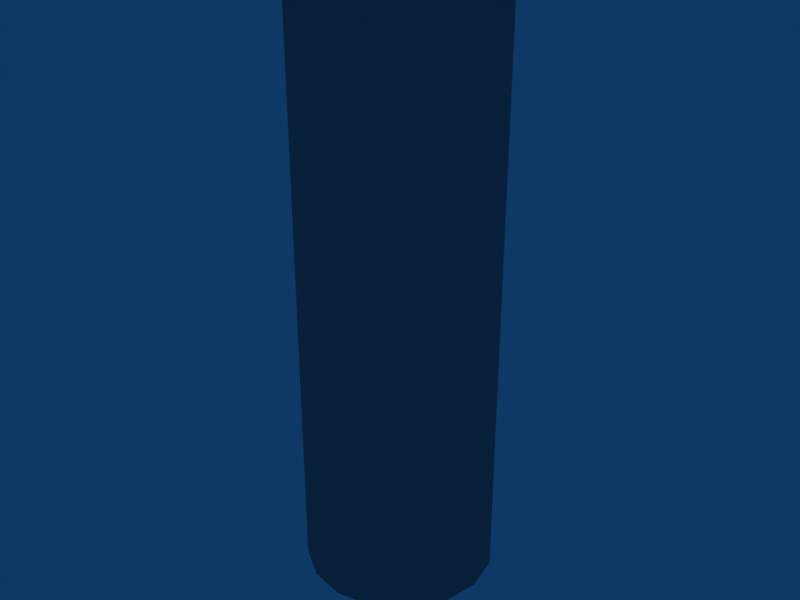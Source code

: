 # Source: morse_proximity.blend  (saved by Blender 2.49.2; exported with 4.5.12 LTS)
import bpy
from mathutils import Matrix  # noqa: F401  (used for matrix-valued properties, if any)

bpy.ops.wm.read_factory_settings(use_empty=True)
scene = bpy.context.scene
scene.name = 'Scene'

# ---- collections
col_collection_1 = bpy.data.collections.new('Collection 1'); scene.collection.children.link(col_collection_1)

# ---- materials (node trees are filled in below, after node groups)
mat_antenamat = bpy.data.materials.new('AntenaMat')
mat_antenamat.alpha_threshold = 0.0
mat_antenamat.diffuse_color = (0.56, 0.56, 0.56, 1.0)
mat_antenamat.roughness = 0.5
mat_antenamat.line_color = (0.0, 0.0, 0.0, 1.0)

# ---- material node trees

# ---- world
world_world = bpy.data.worlds.new('World'); scene.world = world_world
world_world.color = (0.05656, 0.2208, 0.4)
world_world.use_sun_shadow = False
world_world.sun_shadow_jitter_overblur = 0.0
world_world.cycles.sampling_method = 'MANUAL'
world_world.cycles.sample_map_resolution = 256

# ---- meshes
me_cylinder = bpy.data.meshes.new('Cylinder')
me_cylinder.from_pydata([(0.3536, 0.3536, -0.5), (0.4619, 0.1913, -0.5), (0.5, 5.44e-08, -0.5), (0.4619, -0.1913, -0.5), (0.3536, -0.3536, -0.5), (0.1913, -0.4619, -0.5), (1.627e-07, -0.5, -0.5), (-0.1913, -0.4619, -0.5), (-0.3536, -0.3536, -0.5), (-0.4619, -0.1913, -0.5), (-0.5, 8.222e-08, -0.5), (-0.4619, 0.1913, -0.5), (-0.3536, 0.3536, -0.5), (-0.1913, 0.4619, -0.5), (4.131e-07, 0.5, -0.5), (0.1913, 0.4619, -0.5), (0.3536, 0.3536, 0.5), (0.4619, 0.1913, 0.5), (0.5, -5.695e-07, 0.5), (0.4619, -0.1913, 0.5), (0.3536, -0.3536, 0.5), (0.1913, -0.4619, 0.5), (-8.784e-07, -0.5, 0.5), (-0.1913, -0.4619, 0.5), (-0.3536, -0.3536, 0.5), (-0.4619, -0.1913, 0.5), (-0.5, 1.362e-06, 0.5), (-0.4619, 0.1913, 0.5), (-0.3536, 0.3536, 0.5), (-0.1913, 0.4619, 0.5), (1.693e-06, 0.5, 0.5), (0.1913, 0.4619, 0.5), (8.722e-08, 7.626e-08, -0.5), (8.722e-08, 7.626e-08, 0.5)], [], [(32, 0, 1), (33, 17, 16), (32, 1, 2), (33, 18, 17), (32, 2, 3), (33, 19, 18), (32, 3, 4), (33, 20, 19), (32, 4, 5), (33, 21, 20), (32, 5, 6), (33, 22, 21), (32, 6, 7), (33, 23, 22), (32, 7, 8), (33, 24, 23), (32, 8, 9), (33, 25, 24), (32, 9, 10), (33, 26, 25), (32, 10, 11), (33, 27, 26), (32, 11, 12), (33, 28, 27), (32, 12, 13), (33, 29, 28), (32, 13, 14), (33, 30, 29), (32, 14, 15), (33, 31, 30), (15, 0, 32), (33, 16, 31), (0, 16, 17, 1), (1, 17, 18, 2), (2, 18, 19, 3), (3, 19, 20, 4), (4, 20, 21, 5), (5, 21, 22, 6), (6, 22, 23, 7), (7, 23, 24, 8), (8, 24, 25, 9), (9, 25, 26, 10), (10, 26, 27, 11), (11, 27, 28, 12), (12, 28, 29, 13), (13, 29, 30, 14), (14, 30, 31, 15), (16, 0, 15, 31)])
me_cylinder.polygons.foreach_set('use_smooth', [0, 0, 0, 0, 0, 0, 0, 0, 0, 0, 0, 0, 0, 0, 0, 0, 0, 0, 0, 0, 0, 0, 0, 0, 0, 0, 0, 0, 0, 0, 0, 0, 1, 1, 1, 1, 1, 1, 1, 1, 1, 1, 1, 1, 1, 1, 1, 1])
me_cylinder.materials.append(mat_antenamat)
me_cylinder.use_remesh_preserve_volume = False
me_cylinder.use_remesh_preserve_attributes = False
me_cylinder.use_mirror_vertex_groups = False
me_cylinder.update()

# ---- objects
ob_proximity = bpy.data.objects.new('Proximity', None)
ob_proximity_antena = bpy.data.objects.new('Proximity_Antena', me_cylinder)

# ---- transforms, parenting, visibility, modifiers, constraints
ob_proximity.location = (0.0, 0.0, 0.0)
ob_proximity.lock_rotations_4d = False
ob_proximity.empty_display_type = 'ARROWS'
ob_proximity.empty_image_offset = (0.0, 0.0)
ob_proximity.lineart.crease_threshold = 0.0
ob_proximity_antena.parent = ob_proximity
ob_proximity_antena.location = (0.0, 0.0, 0.0)
ob_proximity_antena.scale = (0.1, 0.1, 0.3)
ob_proximity_antena.lock_rotations_4d = False
ob_proximity_antena.empty_display_type = 'ARROWS'
ob_proximity_antena.lineart.crease_threshold = 0.0

# ---- collection membership
col_collection_1.objects.link(ob_proximity)
col_collection_1.objects.link(ob_proximity_antena)

# ---- scene / render settings (as saved in the file)
scene.frame_start = 1; scene.frame_end = 250; scene.frame_set(1)
scene.render.engine = 'BLENDER_EEVEE_NEXT'
scene.render.image_settings.file_format = 'JPEG'
scene.render.image_settings.color_mode = 'RGB'
scene.render.image_settings.compression = 90
scene.render.resolution_x = 800
scene.render.resolution_y = 600
scene.render.pixel_aspect_x = 100.0
scene.render.pixel_aspect_y = 100.0
scene.render.fps = 25
scene.render.dither_intensity = 0.0
scene.render.use_compositing = False
scene.render.use_sequencer = False
scene.render.bake_margin = 2
scene.render.bake_bias = 0.0
scene.render.use_stamp_time = False
scene.render.use_stamp_date = False
scene.render.use_stamp_frame = False
scene.render.use_stamp_camera = False
scene.render.use_stamp_scene = False
scene.render.use_stamp_filename = False
scene.render.use_stamp_render_time = False
scene.render.stamp_font_size = 0
scene.cycles.use_denoising = False
scene.cycles.samples = 10
scene.cycles.sampling_pattern = 'TABULATED_SOBOL'
scene.cycles.light_sampling_threshold = 0.0
scene.cycles.use_adaptive_sampling = False
scene.cycles.use_light_tree = False
scene.cycles.blur_glossy = 0.0
scene.cycles.volume_bounces = 1
scene.cycles.pixel_filter_type = 'GAUSSIAN'
scene.cycles.sample_clamp_indirect = 0.0
scene.view_settings.view_transform = 'Raw'
bpy.context.view_layer.update()

# ---- added for rendering (the .blend has no active camera): camera
cam_auto = bpy.data.cameras.new('AutoCamera')
cam_auto.lens = 50.0
cam_auto.sensor_width = 36.0
cam_auto.clip_end = 1000.0
ob_auto_camera = bpy.data.objects.new('AutoCamera', cam_auto)
scene.collection.objects.link(ob_auto_camera)
ob_auto_camera.location = (0.306862, -0.368235, 0.24549)
ob_auto_camera.rotation_euler = (1.09748, -7.21219e-08, 0.694738)
scene.camera = ob_auto_camera
bpy.context.view_layer.update()
